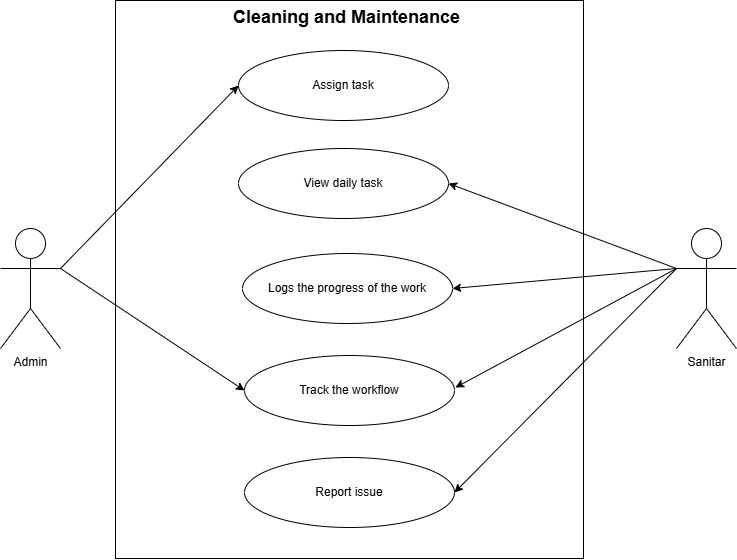

The diagram above was exported from draw.io. Its source (the exported page's mxGraphModel, read from the mxfile embedded in the PNG):
<mxGraphModel dx="927" dy="540" grid="0" gridSize="10" guides="1" tooltips="1" connect="1" arrows="1" fold="1" page="1" pageScale="1" pageWidth="850" pageHeight="1100" math="0" shadow="0">
  <root>
    <mxCell id="0" />
    <mxCell id="1" parent="0" />
    <mxCell id="Cj7MD_1EKqyymugiLSzy-1" value="&lt;span style=&quot;font-size: 18px;&quot;&gt;&lt;b&gt;Cleaning and Maintenance&amp;nbsp;&lt;/b&gt;&lt;/span&gt;" style="rounded=0;whiteSpace=wrap;html=1;align=center;verticalAlign=top;" parent="1" vertex="1">
      <mxGeometry x="177" y="40" width="468" height="558" as="geometry" />
    </mxCell>
    <mxCell id="Cj7MD_1EKqyymugiLSzy-2" value="Assign task" style="ellipse;whiteSpace=wrap;html=1;" parent="1" vertex="1">
      <mxGeometry x="300" y="90" width="210" height="70" as="geometry" />
    </mxCell>
    <mxCell id="4Txpm_MwhuGI3zK96L-p-10" style="edgeStyle=none;shape=connector;rounded=0;orthogonalLoop=1;jettySize=auto;html=1;exitX=1;exitY=0.3333333333333333;exitDx=0;exitDy=0;exitPerimeter=0;entryX=0;entryY=0.5;entryDx=0;entryDy=0;strokeColor=default;align=center;verticalAlign=middle;fontFamily=Helvetica;fontSize=11;fontColor=default;labelBackgroundColor=default;endArrow=classic;" edge="1" parent="1" source="Cj7MD_1EKqyymugiLSzy-14" target="Cj7MD_1EKqyymugiLSzy-2">
      <mxGeometry relative="1" as="geometry" />
    </mxCell>
    <mxCell id="4Txpm_MwhuGI3zK96L-p-13" style="edgeStyle=none;shape=connector;rounded=0;orthogonalLoop=1;jettySize=auto;html=1;exitX=1;exitY=0.3333333333333333;exitDx=0;exitDy=0;exitPerimeter=0;entryX=0;entryY=0.5;entryDx=0;entryDy=0;strokeColor=default;align=center;verticalAlign=middle;fontFamily=Helvetica;fontSize=11;fontColor=default;labelBackgroundColor=default;endArrow=classic;" edge="1" parent="1" source="Cj7MD_1EKqyymugiLSzy-14" target="4Txpm_MwhuGI3zK96L-p-6">
      <mxGeometry relative="1" as="geometry" />
    </mxCell>
    <mxCell id="Cj7MD_1EKqyymugiLSzy-14" value="Admin" style="shape=umlActor;verticalLabelPosition=bottom;verticalAlign=top;html=1;outlineConnect=0;" parent="1" vertex="1">
      <mxGeometry x="62" y="268" width="60" height="120" as="geometry" />
    </mxCell>
    <mxCell id="4Txpm_MwhuGI3zK96L-p-9" style="edgeStyle=none;shape=connector;rounded=0;orthogonalLoop=1;jettySize=auto;html=1;exitX=0;exitY=0.3333333333333333;exitDx=0;exitDy=0;exitPerimeter=0;entryX=1;entryY=0.5;entryDx=0;entryDy=0;strokeColor=default;align=center;verticalAlign=middle;fontFamily=Helvetica;fontSize=11;fontColor=default;labelBackgroundColor=default;endArrow=classic;" edge="1" parent="1" source="Cj7MD_1EKqyymugiLSzy-28" target="RQ9UMLMvjJzwKLKsueB3-3">
      <mxGeometry relative="1" as="geometry" />
    </mxCell>
    <mxCell id="4Txpm_MwhuGI3zK96L-p-11" style="edgeStyle=none;shape=connector;rounded=0;orthogonalLoop=1;jettySize=auto;html=1;exitX=0;exitY=0.3333333333333333;exitDx=0;exitDy=0;exitPerimeter=0;entryX=1;entryY=0.5;entryDx=0;entryDy=0;strokeColor=default;align=center;verticalAlign=middle;fontFamily=Helvetica;fontSize=11;fontColor=default;labelBackgroundColor=default;endArrow=classic;" edge="1" parent="1" source="Cj7MD_1EKqyymugiLSzy-28" target="RQ9UMLMvjJzwKLKsueB3-1">
      <mxGeometry relative="1" as="geometry" />
    </mxCell>
    <mxCell id="4Txpm_MwhuGI3zK96L-p-12" style="edgeStyle=none;shape=connector;rounded=0;orthogonalLoop=1;jettySize=auto;html=1;exitX=0;exitY=0.3333333333333333;exitDx=0;exitDy=0;exitPerimeter=0;entryX=1;entryY=0.5;entryDx=0;entryDy=0;strokeColor=default;align=center;verticalAlign=middle;fontFamily=Helvetica;fontSize=11;fontColor=default;labelBackgroundColor=default;endArrow=classic;" edge="1" parent="1" source="Cj7MD_1EKqyymugiLSzy-28" target="RQ9UMLMvjJzwKLKsueB3-2">
      <mxGeometry relative="1" as="geometry" />
    </mxCell>
    <mxCell id="Cj7MD_1EKqyymugiLSzy-28" value="Sanitar" style="shape=umlActor;verticalLabelPosition=bottom;verticalAlign=top;html=1;outlineConnect=0;" parent="1" vertex="1">
      <mxGeometry x="738" y="268" width="60" height="120" as="geometry" />
    </mxCell>
    <mxCell id="RQ9UMLMvjJzwKLKsueB3-1" value="View daily task" style="ellipse;whiteSpace=wrap;html=1;" parent="1" vertex="1">
      <mxGeometry x="300" y="188" width="210" height="70" as="geometry" />
    </mxCell>
    <mxCell id="RQ9UMLMvjJzwKLKsueB3-2" value="Logs&amp;nbsp;the progress of the work" style="ellipse;whiteSpace=wrap;html=1;" parent="1" vertex="1">
      <mxGeometry x="304" y="293" width="210" height="70" as="geometry" />
    </mxCell>
    <mxCell id="RQ9UMLMvjJzwKLKsueB3-3" value="Report issue" style="ellipse;whiteSpace=wrap;html=1;" parent="1" vertex="1">
      <mxGeometry x="306" y="497" width="210" height="70" as="geometry" />
    </mxCell>
    <mxCell id="4Txpm_MwhuGI3zK96L-p-6" value="Track the workflow" style="ellipse;whiteSpace=wrap;html=1;" vertex="1" parent="1">
      <mxGeometry x="306" y="395" width="210" height="70" as="geometry" />
    </mxCell>
    <mxCell id="4Txpm_MwhuGI3zK96L-p-14" style="edgeStyle=none;shape=connector;rounded=0;orthogonalLoop=1;jettySize=auto;html=1;exitX=0;exitY=0.3333333333333333;exitDx=0;exitDy=0;exitPerimeter=0;strokeColor=default;align=center;verticalAlign=middle;fontFamily=Helvetica;fontSize=11;fontColor=default;labelBackgroundColor=default;endArrow=classic;" edge="1" parent="1" source="Cj7MD_1EKqyymugiLSzy-28">
      <mxGeometry relative="1" as="geometry">
        <mxPoint x="517" y="427" as="targetPoint" />
      </mxGeometry>
    </mxCell>
  </root>
</mxGraphModel>